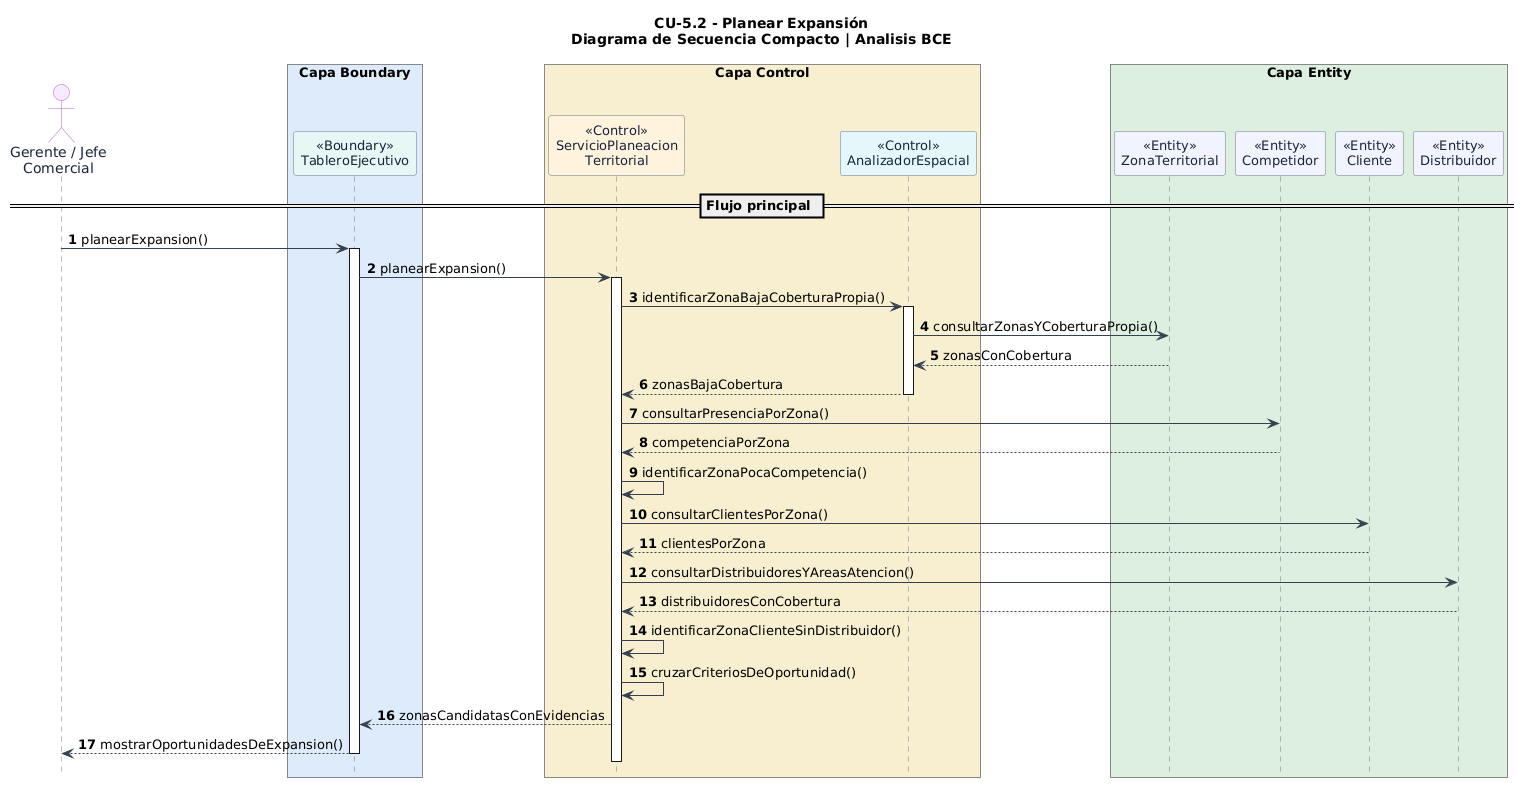

The diagram above was rendered by PlantUML. Its source (embedded in the PNG):
@startuml
' LOJAGAS - CU-5.2 Planear Expansión
' Diagrama de secuencia compacto: escenario principal exitoso
' Basado en el Markdown original proporcionado por el usuario
' Las operaciones auxiliares son propuestas de analisis a validar.
skinparam backgroundColor #FFFFFF
skinparam shadowing false
skinparam sequence {
  ArrowColor #364152
  LifeLineBorderColor #64748B
  LifeLineBackgroundColor #FFFFFF
  ParticipantBorderColor #64748B
  ParticipantFontColor #18243A
  ParticipantFontSize 13
  ActorBorderColor #AF65D1
  ActorFontColor #18243A
}
skinparam maxMessageSize 85
hide footbox

title CU-5.2 - Planear Expansión\nDiagrama de Secuencia Compacto | Analisis BCE

autonumber
actor "Gerente / Jefe\nComercial" as U #F6E8FF

box "Capa Boundary" #DCEBFA
  participant "<<Boundary>>\nTableroEjecutivo" as UI #E6F7F4
end box

box "Capa Control" #F6EFCF
  participant "<<Control>>\nServicioPlaneacion\nTerritorial" as EXP #FFF2DD
  participant "<<Control>>\nAnalizadorEspacial" as GIS #E5F7FB
end box

box "Capa Entity" #DDEEDF
  participant "<<Entity>>\nZonaTerritorial" as ZON #F1F3FF
  participant "<<Entity>>\nCompetidor" as COM #F1F3FF
  participant "<<Entity>>\nCliente" as CLI #F1F3FF
  participant "<<Entity>>\nDistribuidor" as DIS #F1F3FF
end box

== Flujo principal ==
U -> UI : planearExpansion()
activate UI
UI -> EXP : planearExpansion()
activate EXP
EXP -> GIS : identificarZonaBajaCoberturaPropia()
activate GIS
GIS -> ZON : consultarZonasYCoberturaPropia()
ZON --> GIS : zonasConCobertura
GIS --> EXP : zonasBajaCobertura
deactivate GIS
EXP -> COM : consultarPresenciaPorZona()
COM --> EXP : competenciaPorZona
EXP -> EXP : identificarZonaPocaCompetencia()
EXP -> CLI : consultarClientesPorZona()
CLI --> EXP : clientesPorZona
EXP -> DIS : consultarDistribuidoresYAreasAtencion()
DIS --> EXP : distribuidoresConCobertura
EXP -> EXP : identificarZonaClienteSinDistribuidor()
EXP -> EXP : cruzarCriteriosDeOportunidad()
EXP --> UI : zonasCandidatasConEvidencias
UI --> U : mostrarOportunidadesDeExpansion()
deactivate EXP
deactivate UI
@enduml